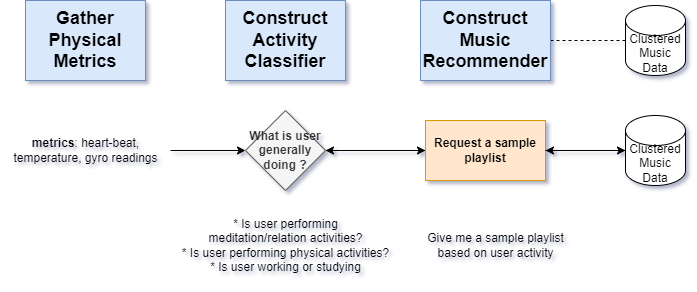

The diagram above was exported from draw.io. Its source (the exported page's mxGraphModel, read from the mxfile embedded in the PNG):
<mxGraphModel dx="1042" dy="543" grid="1" gridSize="10" guides="1" tooltips="1" connect="1" arrows="1" fold="1" page="1" pageScale="1" pageWidth="850" pageHeight="1100" math="0" shadow="0">
  <root>
    <mxCell id="0" />
    <mxCell id="1" parent="0" />
    <mxCell id="Q_Q2z2u91PsC2xI6ZYRw-1" value="&lt;font style=&quot;font-size: 18px;&quot;&gt;Gather&lt;br&gt;Physical Metrics&lt;/font&gt;" style="rounded=0;whiteSpace=wrap;html=1;fontStyle=1;fillColor=#dae8fc;strokeColor=#6c8ebf;" parent="1" vertex="1">
      <mxGeometry x="120" y="80" width="120" height="80" as="geometry" />
    </mxCell>
    <mxCell id="Q_Q2z2u91PsC2xI6ZYRw-2" value="&lt;font style=&quot;font-size: 18px;&quot;&gt;Construct&lt;br&gt;Activity Classifier&lt;/font&gt;" style="rounded=0;whiteSpace=wrap;html=1;fontStyle=1;fillColor=#dae8fc;strokeColor=#6c8ebf;" parent="1" vertex="1">
      <mxGeometry x="320" y="80" width="120" height="80" as="geometry" />
    </mxCell>
    <mxCell id="Q_Q2z2u91PsC2xI6ZYRw-7" style="edgeStyle=orthogonalEdgeStyle;rounded=0;orthogonalLoop=1;jettySize=auto;html=1;dashed=1;endArrow=none;endFill=0;" parent="1" source="Q_Q2z2u91PsC2xI6ZYRw-4" target="Q_Q2z2u91PsC2xI6ZYRw-6" edge="1">
      <mxGeometry relative="1" as="geometry" />
    </mxCell>
    <mxCell id="Q_Q2z2u91PsC2xI6ZYRw-4" value="&lt;font style=&quot;font-size: 18px;&quot;&gt;Construct&lt;br&gt;Music Recommender&lt;br&gt;&lt;/font&gt;" style="rounded=0;whiteSpace=wrap;html=1;fontStyle=1;fillColor=#dae8fc;strokeColor=#6c8ebf;" parent="1" vertex="1">
      <mxGeometry x="515" y="80" width="130" height="80" as="geometry" />
    </mxCell>
    <mxCell id="Q_Q2z2u91PsC2xI6ZYRw-6" value="Clustered Music Data" style="shape=cylinder3;whiteSpace=wrap;html=1;boundedLbl=1;backgroundOutline=1;size=15;" parent="1" vertex="1">
      <mxGeometry x="720" y="85" width="60" height="70" as="geometry" />
    </mxCell>
    <mxCell id="Q_Q2z2u91PsC2xI6ZYRw-13" style="edgeStyle=orthogonalEdgeStyle;rounded=0;orthogonalLoop=1;jettySize=auto;html=1;" parent="1" source="Q_Q2z2u91PsC2xI6ZYRw-12" target="Q_Q2z2u91PsC2xI6ZYRw-14" edge="1">
      <mxGeometry relative="1" as="geometry">
        <mxPoint x="320" y="230" as="targetPoint" />
      </mxGeometry>
    </mxCell>
    <mxCell id="Q_Q2z2u91PsC2xI6ZYRw-12" value="&lt;b&gt;metrics&lt;/b&gt;: heart-beat, &lt;br&gt;temperature, gyro readings" style="text;html=1;align=center;verticalAlign=middle;resizable=0;points=[];autosize=1;strokeColor=none;fillColor=none;" parent="1" vertex="1">
      <mxGeometry x="95" y="210" width="170" height="40" as="geometry" />
    </mxCell>
    <mxCell id="Q_Q2z2u91PsC2xI6ZYRw-15" style="edgeStyle=orthogonalEdgeStyle;rounded=0;orthogonalLoop=1;jettySize=auto;html=1;" parent="1" source="Q_Q2z2u91PsC2xI6ZYRw-14" edge="1">
      <mxGeometry relative="1" as="geometry">
        <mxPoint x="520" y="230" as="targetPoint" />
      </mxGeometry>
    </mxCell>
    <mxCell id="Q_Q2z2u91PsC2xI6ZYRw-14" value="&lt;b&gt;What is user generally doing ?&lt;/b&gt;" style="rhombus;whiteSpace=wrap;html=1;fillColor=#f5f5f5;fontColor=#333333;strokeColor=#666666;" parent="1" vertex="1">
      <mxGeometry x="340" y="190" width="80" height="80" as="geometry" />
    </mxCell>
    <mxCell id="Q_Q2z2u91PsC2xI6ZYRw-22" style="edgeStyle=orthogonalEdgeStyle;rounded=0;orthogonalLoop=1;jettySize=auto;html=1;entryX=1;entryY=0.5;entryDx=0;entryDy=0;" parent="1" source="Q_Q2z2u91PsC2xI6ZYRw-16" target="Q_Q2z2u91PsC2xI6ZYRw-14" edge="1">
      <mxGeometry relative="1" as="geometry" />
    </mxCell>
    <mxCell id="Q_Q2z2u91PsC2xI6ZYRw-16" value="&lt;b&gt;Request a sample&lt;br&gt;playlist&lt;/b&gt;" style="rounded=0;whiteSpace=wrap;html=1;fillColor=#ffe6cc;strokeColor=#d79b00;" parent="1" vertex="1">
      <mxGeometry x="520" y="200" width="120" height="60" as="geometry" />
    </mxCell>
    <mxCell id="Q_Q2z2u91PsC2xI6ZYRw-21" style="edgeStyle=orthogonalEdgeStyle;rounded=0;orthogonalLoop=1;jettySize=auto;html=1;entryX=1;entryY=0.5;entryDx=0;entryDy=0;" parent="1" source="Q_Q2z2u91PsC2xI6ZYRw-17" target="Q_Q2z2u91PsC2xI6ZYRw-16" edge="1">
      <mxGeometry relative="1" as="geometry" />
    </mxCell>
    <mxCell id="Q_Q2z2u91PsC2xI6ZYRw-17" value="Clustered Music Data" style="shape=cylinder3;whiteSpace=wrap;html=1;boundedLbl=1;backgroundOutline=1;size=15;" parent="1" vertex="1">
      <mxGeometry x="720" y="195" width="60" height="70" as="geometry" />
    </mxCell>
    <mxCell id="Q_Q2z2u91PsC2xI6ZYRw-18" style="edgeStyle=orthogonalEdgeStyle;rounded=0;orthogonalLoop=1;jettySize=auto;html=1;entryX=0;entryY=0.5;entryDx=0;entryDy=0;entryPerimeter=0;" parent="1" source="Q_Q2z2u91PsC2xI6ZYRw-16" target="Q_Q2z2u91PsC2xI6ZYRw-17" edge="1">
      <mxGeometry relative="1" as="geometry" />
    </mxCell>
    <mxCell id="Q_Q2z2u91PsC2xI6ZYRw-19" value="* Is user performing &lt;br&gt;meditation/relation activities?&lt;br&gt;* Is user performing physical activities?&lt;br&gt;* Is user working or studying" style="text;html=1;align=center;verticalAlign=middle;resizable=0;points=[];autosize=1;strokeColor=none;fillColor=none;" parent="1" vertex="1">
      <mxGeometry x="265" y="290" width="230" height="70" as="geometry" />
    </mxCell>
    <mxCell id="Q_Q2z2u91PsC2xI6ZYRw-20" value="Give me a sample playlist &lt;br&gt;based on user activity" style="text;html=1;align=center;verticalAlign=middle;resizable=0;points=[];autosize=1;strokeColor=none;fillColor=none;" parent="1" vertex="1">
      <mxGeometry x="510" y="305" width="160" height="40" as="geometry" />
    </mxCell>
  </root>
</mxGraphModel>